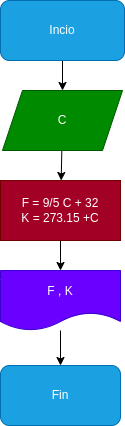

The diagram above was exported from draw.io. Its source (the exported page's mxGraphModel, read from the mxfile embedded in the PNG):
<mxGraphModel dx="679" dy="411" grid="1" gridSize="10" guides="1" tooltips="1" connect="1" arrows="1" fold="1" page="1" pageScale="1" pageWidth="827" pageHeight="1169" background="none" math="0" shadow="0">
  <root>
    <mxCell id="0" />
    <mxCell id="1" parent="0" />
    <mxCell id="5" value="" style="edgeStyle=none;html=1;" edge="1" parent="1" source="2" target="4">
      <mxGeometry relative="1" as="geometry" />
    </mxCell>
    <mxCell id="2" value="Incio" style="rounded=1;whiteSpace=wrap;html=1;fillColor=#1ba1e2;fontColor=#ffffff;strokeColor=#006EAF;" vertex="1" parent="1">
      <mxGeometry x="290" y="160" width="124" height="60" as="geometry" />
    </mxCell>
    <mxCell id="7" value="" style="edgeStyle=none;html=1;" edge="1" parent="1" source="4" target="6">
      <mxGeometry relative="1" as="geometry" />
    </mxCell>
    <mxCell id="4" value="C" style="shape=parallelogram;perimeter=parallelogramPerimeter;whiteSpace=wrap;html=1;fixedSize=1;fillColor=#008a00;fontColor=#ffffff;strokeColor=#005700;" vertex="1" parent="1">
      <mxGeometry x="292" y="250" width="120" height="60" as="geometry" />
    </mxCell>
    <mxCell id="9" value="" style="edgeStyle=none;html=1;" edge="1" parent="1" source="6" target="8">
      <mxGeometry relative="1" as="geometry" />
    </mxCell>
    <mxCell id="6" value="F = 9/5 C + 32&lt;br&gt;K = 273.15 +C" style="rounded=0;whiteSpace=wrap;html=1;fillColor=#a20025;fontColor=#ffffff;strokeColor=#6F0000;" vertex="1" parent="1">
      <mxGeometry x="290" y="340" width="120" height="60" as="geometry" />
    </mxCell>
    <mxCell id="11" value="" style="edgeStyle=none;html=1;" edge="1" parent="1" source="8" target="10">
      <mxGeometry relative="1" as="geometry" />
    </mxCell>
    <mxCell id="8" value="F , K" style="shape=document;whiteSpace=wrap;html=1;boundedLbl=1;fillColor=#6a00ff;fontColor=#ffffff;strokeColor=#3700CC;" vertex="1" parent="1">
      <mxGeometry x="290" y="430" width="120" height="60" as="geometry" />
    </mxCell>
    <mxCell id="10" value="Fin" style="rounded=1;whiteSpace=wrap;html=1;fillColor=#1ba1e2;fontColor=#ffffff;strokeColor=#006EAF;" vertex="1" parent="1">
      <mxGeometry x="290" y="525" width="120" height="60" as="geometry" />
    </mxCell>
  </root>
</mxGraphModel>